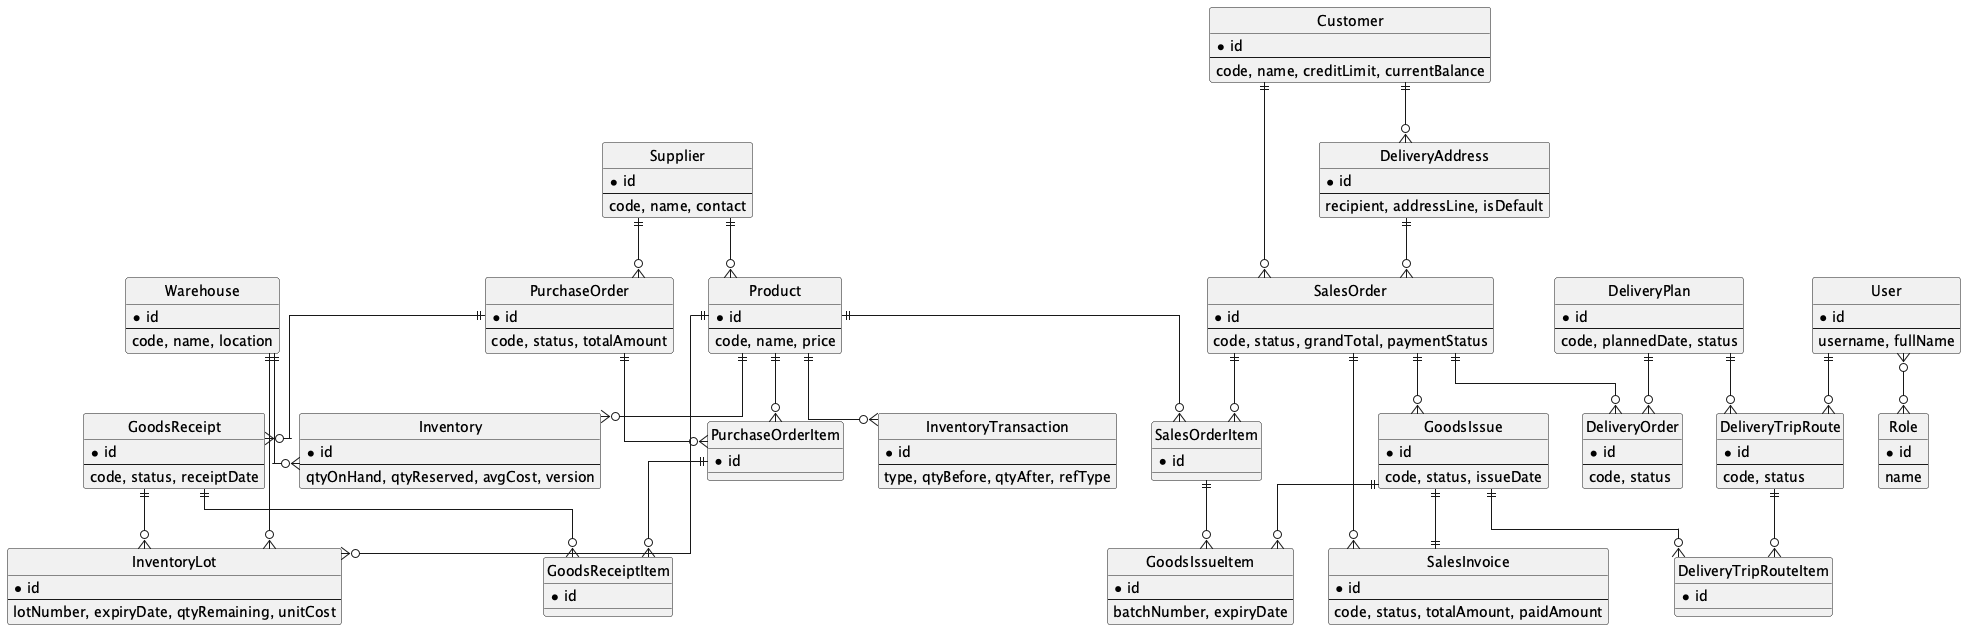

The diagram above was rendered by PlantUML. Its source (embedded in the PNG):
@startuml er_diagram
' Entity-Relationship diagram - template section 4.2.3
hide circle
skinparam linetype ortho

entity Supplier {
  * id
  --
  code, name, contact
}
entity Product {
  * id
  --
  code, name, price
}
entity Customer {
  * id
  --
  code, name, creditLimit, currentBalance
}
entity DeliveryAddress {
  * id
  --
  recipient, addressLine, isDefault
}
entity Warehouse {
  * id
  --
  code, name, location
}
entity Inventory {
  * id
  --
  qtyOnHand, qtyReserved, avgCost, version
}
entity InventoryLot {
  * id
  --
  lotNumber, expiryDate, qtyRemaining, unitCost
}
entity InventoryTransaction {
  * id
  --
  type, qtyBefore, qtyAfter, refType
}
entity PurchaseOrder {
  * id
  --
  code, status, totalAmount
}
entity PurchaseOrderItem {
  * id
}
entity GoodsReceipt {
  * id
  --
  code, status, receiptDate
}
entity GoodsReceiptItem {
  * id
}
entity SalesOrder {
  * id
  --
  code, status, grandTotal, paymentStatus
}
entity SalesOrderItem {
  * id
}
entity GoodsIssue {
  * id
  --
  code, status, issueDate
}
entity GoodsIssueItem {
  * id
  --
  batchNumber, expiryDate
}
entity SalesInvoice {
  * id
  --
  code, status, totalAmount, paidAmount
}
entity DeliveryPlan {
  * id
  --
  code, plannedDate, status
}
entity DeliveryOrder {
  * id
  --
  code, status
}
entity DeliveryTripRoute {
  * id
  --
  code, status
}
entity DeliveryTripRouteItem {
  * id
}
entity "User" as Usr {
  * id
  --
  username, fullName
}
entity Role {
  * id
  --
  name
}

Supplier ||--o{ Product
Customer ||--o{ DeliveryAddress
Customer ||--o{ SalesOrder
Warehouse ||--o{ Inventory
Product ||--o{ Inventory
Product ||--o{ InventoryLot
Warehouse ||--o{ InventoryLot
GoodsReceipt ||--o{ InventoryLot
Product ||--o{ InventoryTransaction

Supplier ||--o{ PurchaseOrder
PurchaseOrder ||--o{ PurchaseOrderItem
Product ||--o{ PurchaseOrderItem
PurchaseOrder ||--o{ GoodsReceipt
GoodsReceipt ||--o{ GoodsReceiptItem
PurchaseOrderItem ||--o{ GoodsReceiptItem

SalesOrder ||--o{ SalesOrderItem
Product ||--o{ SalesOrderItem
SalesOrder ||--o{ GoodsIssue
GoodsIssue ||--o{ GoodsIssueItem
SalesOrderItem ||--o{ GoodsIssueItem
GoodsIssue ||--|| SalesInvoice
SalesOrder ||--o{ SalesInvoice
DeliveryAddress ||--o{ SalesOrder

DeliveryPlan ||--o{ DeliveryOrder
SalesOrder ||--o{ DeliveryOrder
DeliveryPlan ||--o{ DeliveryTripRoute
Usr ||--o{ DeliveryTripRoute
DeliveryTripRoute ||--o{ DeliveryTripRouteItem
GoodsIssue ||--o{ DeliveryTripRouteItem
Usr }o--o{ Role
@enduml